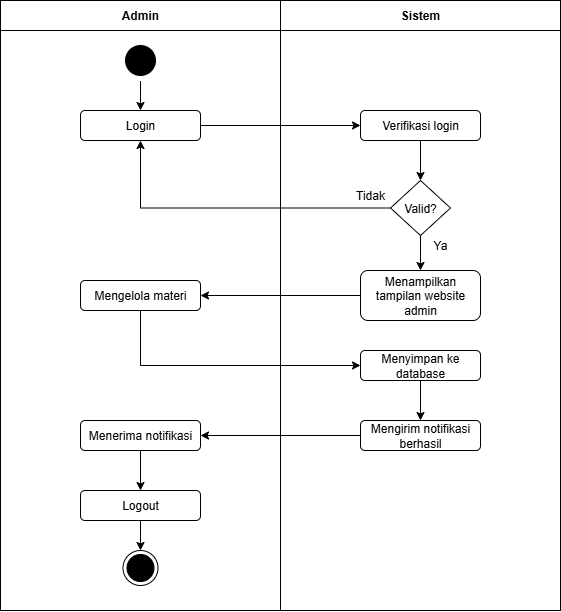

The diagram above was exported from draw.io. Its source (the exported page's mxGraphModel, read from the mxfile embedded in the PNG):
<mxGraphModel dx="1426" dy="777" grid="1" gridSize="10" guides="1" tooltips="1" connect="1" arrows="1" fold="1" page="1" pageScale="1" pageWidth="827" pageHeight="1169" math="0" shadow="0">
  <root>
    <mxCell id="0" />
    <mxCell id="1" parent="0" />
    <mxCell id="fR4mpPVL0TG53zIjx-MV-1" value="&lt;b&gt;Admin&lt;/b&gt;" style="rounded=0;whiteSpace=wrap;html=1;" parent="1" vertex="1">
      <mxGeometry x="120" y="50" width="280" height="30" as="geometry" />
    </mxCell>
    <mxCell id="fR4mpPVL0TG53zIjx-MV-2" value="&lt;b&gt;Sistem&lt;/b&gt;" style="rounded=0;whiteSpace=wrap;html=1;" parent="1" vertex="1">
      <mxGeometry x="400" y="50" width="280" height="30" as="geometry" />
    </mxCell>
    <mxCell id="fR4mpPVL0TG53zIjx-MV-3" value="" style="rounded=0;whiteSpace=wrap;html=1;" parent="1" vertex="1">
      <mxGeometry x="120" y="80" width="560" height="580" as="geometry" />
    </mxCell>
    <mxCell id="fR4mpPVL0TG53zIjx-MV-4" value="" style="endArrow=none;html=1;rounded=0;entryX=0.5;entryY=0;entryDx=0;entryDy=0;exitX=0.5;exitY=1;exitDx=0;exitDy=0;" parent="1" source="fR4mpPVL0TG53zIjx-MV-3" target="fR4mpPVL0TG53zIjx-MV-3" edge="1">
      <mxGeometry width="50" height="50" relative="1" as="geometry">
        <mxPoint x="390" y="320" as="sourcePoint" />
        <mxPoint x="440" y="270" as="targetPoint" />
      </mxGeometry>
    </mxCell>
    <mxCell id="fR4mpPVL0TG53zIjx-MV-11" style="edgeStyle=orthogonalEdgeStyle;rounded=0;orthogonalLoop=1;jettySize=auto;html=1;exitX=0.5;exitY=1;exitDx=0;exitDy=0;entryX=0.5;entryY=0;entryDx=0;entryDy=0;" parent="1" source="fR4mpPVL0TG53zIjx-MV-7" target="fR4mpPVL0TG53zIjx-MV-8" edge="1">
      <mxGeometry relative="1" as="geometry" />
    </mxCell>
    <mxCell id="fR4mpPVL0TG53zIjx-MV-7" value="" style="ellipse;html=1;shape=endState;fillColor=#000000;strokeColor=#FFFFFF;" parent="1" vertex="1">
      <mxGeometry x="240" y="90" width="40" height="40" as="geometry" />
    </mxCell>
    <mxCell id="fR4mpPVL0TG53zIjx-MV-14" style="edgeStyle=orthogonalEdgeStyle;rounded=0;orthogonalLoop=1;jettySize=auto;html=1;exitX=1;exitY=0.5;exitDx=0;exitDy=0;" parent="1" source="fR4mpPVL0TG53zIjx-MV-8" target="fR4mpPVL0TG53zIjx-MV-12" edge="1">
      <mxGeometry relative="1" as="geometry" />
    </mxCell>
    <mxCell id="fR4mpPVL0TG53zIjx-MV-8" value="Login" style="rounded=1;whiteSpace=wrap;html=1;" parent="1" vertex="1">
      <mxGeometry x="200" y="160" width="120" height="30" as="geometry" />
    </mxCell>
    <mxCell id="fR4mpPVL0TG53zIjx-MV-15" style="edgeStyle=orthogonalEdgeStyle;rounded=0;orthogonalLoop=1;jettySize=auto;html=1;exitX=0;exitY=0.5;exitDx=0;exitDy=0;" parent="1" source="fR4mpPVL0TG53zIjx-MV-9" target="fR4mpPVL0TG53zIjx-MV-8" edge="1">
      <mxGeometry relative="1" as="geometry" />
    </mxCell>
    <mxCell id="GXU7-NF7DtYPjlypCd-O-1" style="edgeStyle=orthogonalEdgeStyle;rounded=0;orthogonalLoop=1;jettySize=auto;html=1;exitX=0.5;exitY=1;exitDx=0;exitDy=0;entryX=0.5;entryY=0;entryDx=0;entryDy=0;" edge="1" parent="1" source="fR4mpPVL0TG53zIjx-MV-9" target="fR4mpPVL0TG53zIjx-MV-17">
      <mxGeometry relative="1" as="geometry" />
    </mxCell>
    <mxCell id="fR4mpPVL0TG53zIjx-MV-9" value="Valid?" style="rhombus;whiteSpace=wrap;html=1;" parent="1" vertex="1">
      <mxGeometry x="510" y="230" width="60" height="55" as="geometry" />
    </mxCell>
    <mxCell id="fR4mpPVL0TG53zIjx-MV-13" style="edgeStyle=orthogonalEdgeStyle;rounded=0;orthogonalLoop=1;jettySize=auto;html=1;exitX=0.5;exitY=1;exitDx=0;exitDy=0;entryX=0.5;entryY=0;entryDx=0;entryDy=0;" parent="1" source="fR4mpPVL0TG53zIjx-MV-12" target="fR4mpPVL0TG53zIjx-MV-9" edge="1">
      <mxGeometry relative="1" as="geometry" />
    </mxCell>
    <mxCell id="fR4mpPVL0TG53zIjx-MV-12" value="Verifikasi login" style="rounded=1;whiteSpace=wrap;html=1;" parent="1" vertex="1">
      <mxGeometry x="480" y="160" width="120" height="30" as="geometry" />
    </mxCell>
    <mxCell id="fR4mpPVL0TG53zIjx-MV-16" value="Tidak" style="text;html=1;align=center;verticalAlign=middle;whiteSpace=wrap;rounded=0;" parent="1" vertex="1">
      <mxGeometry x="460" y="230" width="60" height="30" as="geometry" />
    </mxCell>
    <mxCell id="GXU7-NF7DtYPjlypCd-O-2" style="edgeStyle=orthogonalEdgeStyle;rounded=0;orthogonalLoop=1;jettySize=auto;html=1;exitX=0;exitY=0.5;exitDx=0;exitDy=0;entryX=1;entryY=0.5;entryDx=0;entryDy=0;" edge="1" parent="1" source="fR4mpPVL0TG53zIjx-MV-17" target="fR4mpPVL0TG53zIjx-MV-20">
      <mxGeometry relative="1" as="geometry" />
    </mxCell>
    <mxCell id="fR4mpPVL0TG53zIjx-MV-17" value="Menampilkan tampilan website admin" style="rounded=1;whiteSpace=wrap;html=1;" parent="1" vertex="1">
      <mxGeometry x="480" y="320" width="120" height="50" as="geometry" />
    </mxCell>
    <mxCell id="fR4mpPVL0TG53zIjx-MV-19" value="Ya" style="text;html=1;align=center;verticalAlign=middle;whiteSpace=wrap;rounded=0;" parent="1" vertex="1">
      <mxGeometry x="530" y="280" width="60" height="30" as="geometry" />
    </mxCell>
    <mxCell id="GXU7-NF7DtYPjlypCd-O-3" style="edgeStyle=orthogonalEdgeStyle;rounded=0;orthogonalLoop=1;jettySize=auto;html=1;exitX=0.5;exitY=1;exitDx=0;exitDy=0;entryX=0;entryY=0.5;entryDx=0;entryDy=0;" edge="1" parent="1" source="fR4mpPVL0TG53zIjx-MV-20" target="fR4mpPVL0TG53zIjx-MV-22">
      <mxGeometry relative="1" as="geometry" />
    </mxCell>
    <mxCell id="fR4mpPVL0TG53zIjx-MV-20" value="Mengelola materi" style="rounded=1;whiteSpace=wrap;html=1;" parent="1" vertex="1">
      <mxGeometry x="200" y="330" width="120" height="30" as="geometry" />
    </mxCell>
    <mxCell id="fR4mpPVL0TG53zIjx-MV-25" style="edgeStyle=orthogonalEdgeStyle;rounded=0;orthogonalLoop=1;jettySize=auto;html=1;exitX=0.5;exitY=1;exitDx=0;exitDy=0;" parent="1" source="fR4mpPVL0TG53zIjx-MV-22" target="fR4mpPVL0TG53zIjx-MV-24" edge="1">
      <mxGeometry relative="1" as="geometry" />
    </mxCell>
    <mxCell id="fR4mpPVL0TG53zIjx-MV-22" value="Menyimpan ke database" style="rounded=1;whiteSpace=wrap;html=1;" parent="1" vertex="1">
      <mxGeometry x="480" y="400" width="120" height="30" as="geometry" />
    </mxCell>
    <mxCell id="GXU7-NF7DtYPjlypCd-O-4" style="edgeStyle=orthogonalEdgeStyle;rounded=0;orthogonalLoop=1;jettySize=auto;html=1;exitX=0;exitY=0.5;exitDx=0;exitDy=0;entryX=1;entryY=0.5;entryDx=0;entryDy=0;" edge="1" parent="1" source="fR4mpPVL0TG53zIjx-MV-24" target="fR4mpPVL0TG53zIjx-MV-26">
      <mxGeometry relative="1" as="geometry" />
    </mxCell>
    <mxCell id="fR4mpPVL0TG53zIjx-MV-24" value="Mengirim notifikasi berhasil" style="rounded=1;whiteSpace=wrap;html=1;" parent="1" vertex="1">
      <mxGeometry x="480" y="470" width="120" height="30" as="geometry" />
    </mxCell>
    <mxCell id="fR4mpPVL0TG53zIjx-MV-32" style="edgeStyle=orthogonalEdgeStyle;rounded=0;orthogonalLoop=1;jettySize=auto;html=1;exitX=0.5;exitY=1;exitDx=0;exitDy=0;" parent="1" source="fR4mpPVL0TG53zIjx-MV-26" target="fR4mpPVL0TG53zIjx-MV-28" edge="1">
      <mxGeometry relative="1" as="geometry" />
    </mxCell>
    <mxCell id="fR4mpPVL0TG53zIjx-MV-26" value="Menerima notifikasi" style="rounded=1;whiteSpace=wrap;html=1;" parent="1" vertex="1">
      <mxGeometry x="200" y="470" width="120" height="30" as="geometry" />
    </mxCell>
    <mxCell id="fR4mpPVL0TG53zIjx-MV-33" style="edgeStyle=orthogonalEdgeStyle;rounded=0;orthogonalLoop=1;jettySize=auto;html=1;exitX=0.5;exitY=1;exitDx=0;exitDy=0;entryX=0.5;entryY=0;entryDx=0;entryDy=0;" parent="1" source="fR4mpPVL0TG53zIjx-MV-28" target="fR4mpPVL0TG53zIjx-MV-31" edge="1">
      <mxGeometry relative="1" as="geometry" />
    </mxCell>
    <mxCell id="fR4mpPVL0TG53zIjx-MV-28" value="Logout" style="rounded=1;whiteSpace=wrap;html=1;" parent="1" vertex="1">
      <mxGeometry x="200" y="540" width="120" height="30" as="geometry" />
    </mxCell>
    <mxCell id="fR4mpPVL0TG53zIjx-MV-31" value="" style="ellipse;html=1;shape=endState;fillColor=#000000;strokeColor=light-dark(#000000, #ff9090);" parent="1" vertex="1">
      <mxGeometry x="242.5" y="600" width="35" height="35" as="geometry" />
    </mxCell>
  </root>
</mxGraphModel>